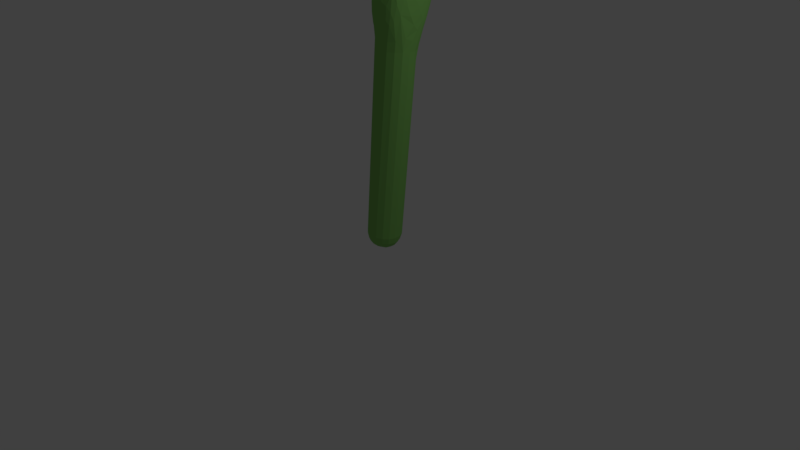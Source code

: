 # Source: cactus.blend  (saved by Blender 2.79.0; exported with 4.5.12 LTS)
import bpy
from mathutils import Matrix  # noqa: F401  (used for matrix-valued properties, if any)

bpy.ops.wm.read_factory_settings(use_empty=True)
scene = bpy.context.scene
scene.name = 'Scene'

# ---- collections
col_collection_1 = bpy.data.collections.new('Collection 1'); scene.collection.children.link(col_collection_1)

# ---- materials (node trees are filled in below, after node groups)
mat_material = bpy.data.materials.new('Material')
mat_material.alpha_threshold = 0.0
mat_material.use_transparent_shadow = False
mat_material.diffuse_color = (0.24, 0.56, 0.131, 1.0)
mat_material.roughness = 0.5
mat_material.line_color = (0.0, 0.0, 0.0, 1.0)

# ---- material node trees

# ---- world
world_world = bpy.data.worlds.new('World'); scene.world = world_world
world_world.color = (0.05088, 0.05088, 0.05088)
world_world.use_sun_shadow = False
world_world.sun_shadow_jitter_overblur = 0.0
world_world.cycles.sampling_method = 'MANUAL'

# ---- cameras
cam_camera = bpy.data.cameras.new('Camera')
cam_camera.clip_end = 100.0
cam_camera.lens = 35.0
cam_camera.sensor_width = 32.0
cam_camera.sensor_height = 18.0
cam_camera.ortho_scale = 7.314
cam_camera.dof.focus_distance = 0.0
cam_camera.dof.aperture_fstop = 128.0

# ---- lights
light_lamp = bpy.data.lights.new('Lamp', 'POINT')
light_lamp.transmission_factor = 0.0
light_lamp.cutoff_distance = 30.0
light_lamp.energy = 100.0
light_lamp.shadow_buffer_clip_start = 1.001
light_lamp.shadow_soft_size = 0.1
light_lamp.shadow_maximum_resolution = 0.006
light_lamp.use_absolute_resolution = True

# ---- meshes
me_cube = bpy.data.meshes.new('Cube')
me_cube.from_pydata([(-3.725e-08, 0.2547, 0.0), (0.01379, 1.393, 4.726), (-3.725e-08, -2.98e-08, 3.966), (0.2276, 0.05862, 3.966), (0.2276, -0.04316, 4.687), (0.2451, 1.039, 4.055), (0.2276, 0.3235, 3.245)], [(5, 1), (3, 2), (6, 3), (3, 4), (6, 5), (0, 6)], [])
me_cube.materials.append(mat_material)
me_cube.use_remesh_preserve_volume = False
me_cube.use_remesh_preserve_attributes = False
me_cube.use_mirror_vertex_groups = False
me_cube.update()

# ---- objects
ob_cube = bpy.data.objects.new('Cube', me_cube)
ob_lamp = bpy.data.objects.new('Lamp', light_lamp)
ob_camera = bpy.data.objects.new('Camera', cam_camera)

# ---- transforms, parenting, visibility, modifiers, constraints
ob_cube.location = (0.0, 0.0, 0.0)
ob_cube.lock_rotations_4d = False
ob_cube.empty_display_type = 'ARROWS'
ob_cube.lineart.crease_threshold = 0.0
_m = ob_cube.modifiers.new('Skin', 'SKIN')
_m = ob_cube.modifiers.new('Subsurf', 'SUBSURF')
_m.uv_smooth = 'PRESERVE_CORNERS'
_m.quality = 2
_m.show_only_control_edges = False
_m = ob_cube.modifiers.new('EdgeSplit', 'EDGE_SPLIT')
_m = ob_cube.modifiers.new('Decimate.002', 'DECIMATE')
_m.decimate_type = 'DISSOLVE'
_m.ratio = 0.02
ob_lamp.location = (4.076, 1.005, 5.904)
ob_lamp.rotation_euler = (0.6503, 0.05522, 1.866)
ob_lamp.lock_rotations_4d = False
ob_lamp.empty_display_type = 'ARROWS'
ob_lamp.color = (0.0, 0.0, 0.0, 0.0)
ob_lamp.lineart.crease_threshold = 0.0
ob_camera.location = (7.481, -6.508, 5.344)
ob_camera.rotation_euler = (1.109, 0.0, 0.8149)
ob_camera.lock_rotations_4d = False
ob_camera.empty_display_type = 'ARROWS'
ob_camera.color = (0.0, 0.0, 0.0, 0.0)
ob_camera.display_type = 'WIRE'
ob_camera.lineart.crease_threshold = 0.0

# ---- collection membership
col_collection_1.objects.link(ob_cube)
col_collection_1.objects.link(ob_lamp)
col_collection_1.objects.link(ob_camera)

# ---- scene / render settings (as saved in the file)
scene.camera = ob_camera
scene.frame_start = 1; scene.frame_end = 250; scene.frame_set(1)
scene.render.engine = 'BLENDER_EEVEE_NEXT'
scene.render.resolution_percentage = 50
scene.render.dither_intensity = 0.0
scene.cycles.use_denoising = False
scene.cycles.samples = 128
scene.cycles.sampling_pattern = 'TABULATED_SOBOL'
scene.cycles.use_adaptive_sampling = False
scene.cycles.use_light_tree = False
scene.cycles.blur_glossy = 0.0
scene.cycles.sample_clamp_indirect = 0.0
scene.view_settings.view_transform = 'Standard'
bpy.context.view_layer.update()
